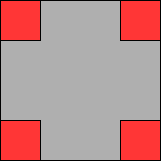

The diagram above was exported from draw.io. Its source (the exported page's mxGraphModel, read from the mxfile embedded in the PNG):
<mxGraphModel dx="815" dy="481" grid="1" gridSize="10" guides="1" tooltips="1" connect="1" arrows="1" fold="1" page="1" pageScale="1" pageWidth="827" pageHeight="1169" math="0" shadow="0">
  <root>
    <mxCell id="0" />
    <mxCell id="1" parent="0" />
    <mxCell id="2" value="" style="rounded=0;whiteSpace=wrap;html=1;gradientColor=none;strokeColor=default;fillStyle=solid;fillColor=#AFAFAF;" vertex="1" parent="1">
      <mxGeometry x="240" y="40" width="160" height="160" as="geometry" />
    </mxCell>
    <mxCell id="3" value="" style="rounded=0;whiteSpace=wrap;html=1;fillColor=#FF3636;" vertex="1" parent="1">
      <mxGeometry x="240" y="40" width="40" height="40" as="geometry" />
    </mxCell>
    <mxCell id="4" value="" style="rounded=0;whiteSpace=wrap;html=1;fillColor=#FF3636;" vertex="1" parent="1">
      <mxGeometry x="360" y="160" width="40" height="40" as="geometry" />
    </mxCell>
    <mxCell id="5" value="" style="rounded=0;whiteSpace=wrap;html=1;fillColor=#FF3636;" vertex="1" parent="1">
      <mxGeometry x="360" y="40" width="40" height="40" as="geometry" />
    </mxCell>
    <mxCell id="6" value="" style="rounded=0;whiteSpace=wrap;html=1;fillColor=#FF3636;" vertex="1" parent="1">
      <mxGeometry x="240" y="160" width="40" height="40" as="geometry" />
    </mxCell>
  </root>
</mxGraphModel>